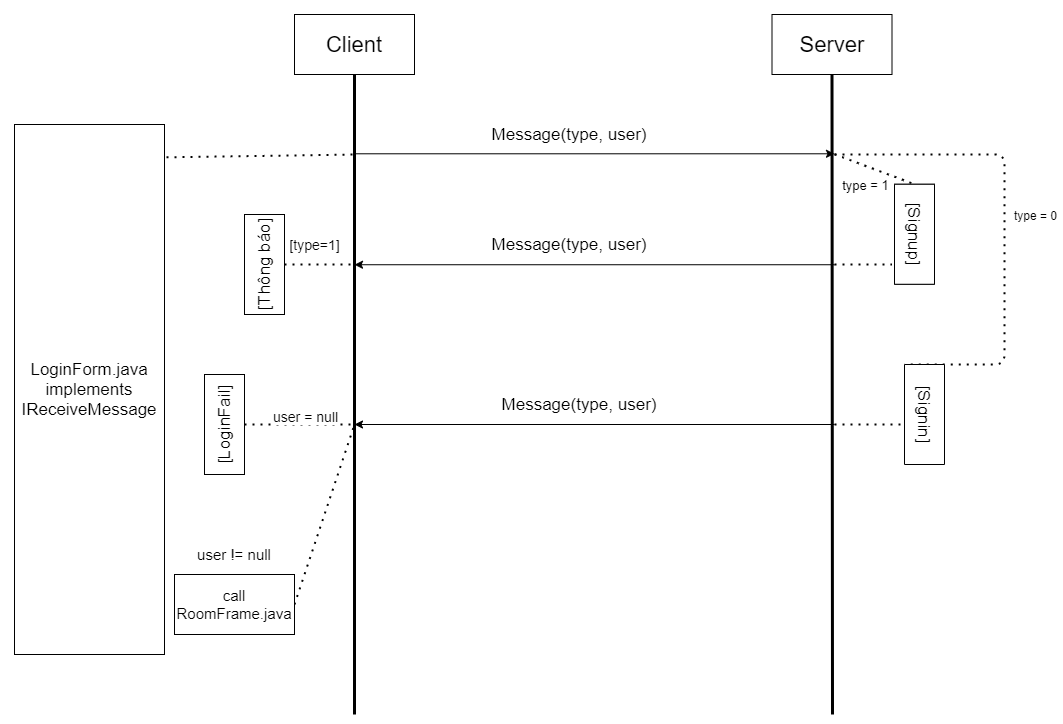

The diagram above was exported from draw.io. Its source (the exported page's mxGraphModel, read from the mxfile embedded in the PNG):
<mxGraphModel dx="2313" dy="846" grid="1" gridSize="10" guides="1" tooltips="1" connect="1" arrows="1" fold="1" page="1" pageScale="1" pageWidth="850" pageHeight="1100" math="0" shadow="0">
  <root>
    <mxCell id="84FUGKnKph5CPYfm-LGW-0" />
    <mxCell id="84FUGKnKph5CPYfm-LGW-1" parent="84FUGKnKph5CPYfm-LGW-0" />
    <mxCell id="84FUGKnKph5CPYfm-LGW-2" value="Client" style="rounded=0;whiteSpace=wrap;html=1;fontSize=22;" parent="84FUGKnKph5CPYfm-LGW-1" vertex="1">
      <mxGeometry x="-60" y="100" width="120" height="60" as="geometry" />
    </mxCell>
    <mxCell id="84FUGKnKph5CPYfm-LGW-3" value="Server" style="rounded=0;whiteSpace=wrap;html=1;fontSize=22;" parent="84FUGKnKph5CPYfm-LGW-1" vertex="1">
      <mxGeometry x="417.5" y="100" width="120" height="60" as="geometry" />
    </mxCell>
    <mxCell id="84FUGKnKph5CPYfm-LGW-16" value="LoginForm.java implements IReceiveMessage" style="rounded=0;whiteSpace=wrap;html=1;fontSize=17;align=center;" parent="84FUGKnKph5CPYfm-LGW-1" vertex="1">
      <mxGeometry x="-340" y="210" width="150" height="530" as="geometry" />
    </mxCell>
    <mxCell id="84FUGKnKph5CPYfm-LGW-17" value="" style="endArrow=classic;html=1;fontSize=17;" parent="84FUGKnKph5CPYfm-LGW-1" edge="1">
      <mxGeometry width="50" height="50" relative="1" as="geometry">
        <mxPoint y="239.29" as="sourcePoint" />
        <mxPoint x="480" y="239.29" as="targetPoint" />
      </mxGeometry>
    </mxCell>
    <mxCell id="84FUGKnKph5CPYfm-LGW-18" value="" style="endArrow=none;html=1;fontSize=17;entryX=0.5;entryY=1;entryDx=0;entryDy=0;strokeWidth=3;" parent="84FUGKnKph5CPYfm-LGW-1" target="84FUGKnKph5CPYfm-LGW-2" edge="1">
      <mxGeometry width="50" height="50" relative="1" as="geometry">
        <mxPoint y="800" as="sourcePoint" />
        <mxPoint y="300" as="targetPoint" />
      </mxGeometry>
    </mxCell>
    <mxCell id="84FUGKnKph5CPYfm-LGW-19" value="" style="endArrow=none;html=1;fontSize=17;entryX=0.5;entryY=1;entryDx=0;entryDy=0;strokeWidth=3;" parent="84FUGKnKph5CPYfm-LGW-1" target="84FUGKnKph5CPYfm-LGW-3" edge="1">
      <mxGeometry width="50" height="50" relative="1" as="geometry">
        <mxPoint x="478" y="800" as="sourcePoint" />
        <mxPoint x="477.5" y="300" as="targetPoint" />
      </mxGeometry>
    </mxCell>
    <mxCell id="84FUGKnKph5CPYfm-LGW-20" value="" style="endArrow=none;dashed=1;html=1;dashPattern=1 3;strokeWidth=2;fontSize=17;entryX=1;entryY=1;entryDx=0;entryDy=0;" parent="84FUGKnKph5CPYfm-LGW-1" target="84FUGKnKph5CPYfm-LGW-23" edge="1">
      <mxGeometry width="50" height="50" relative="1" as="geometry">
        <mxPoint x="480" y="240" as="sourcePoint" />
        <mxPoint x="560" y="239.76" as="targetPoint" />
        <Array as="points">
          <mxPoint x="650" y="240" />
          <mxPoint x="650" y="450" />
        </Array>
      </mxGeometry>
    </mxCell>
    <mxCell id="84FUGKnKph5CPYfm-LGW-21" value="type = 1" style="edgeLabel;html=1;align=center;verticalAlign=middle;resizable=0;points=[];fontSize=13;" parent="84FUGKnKph5CPYfm-LGW-20" vertex="1" connectable="0">
      <mxGeometry x="-0.4084" y="4" relative="1" as="geometry">
        <mxPoint x="-111.43" y="34.00000000000001" as="offset" />
      </mxGeometry>
    </mxCell>
    <mxCell id="84FUGKnKph5CPYfm-LGW-22" value="type = 0" style="edgeLabel;html=1;align=center;verticalAlign=middle;resizable=0;points=[];fontSize=12;" parent="84FUGKnKph5CPYfm-LGW-20" vertex="1" connectable="0">
      <mxGeometry x="-0.1899" y="-2" relative="1" as="geometry">
        <mxPoint x="32" y="35.709999999999994" as="offset" />
      </mxGeometry>
    </mxCell>
    <mxCell id="84FUGKnKph5CPYfm-LGW-23" value="[Signin]" style="rounded=0;whiteSpace=wrap;html=1;fontSize=17;align=center;horizontal=0;rotation=-180;" parent="84FUGKnKph5CPYfm-LGW-1" vertex="1">
      <mxGeometry x="550" y="450" width="40" height="100" as="geometry" />
    </mxCell>
    <mxCell id="84FUGKnKph5CPYfm-LGW-24" value="" style="endArrow=classic;html=1;fontSize=17;exitX=1;exitY=0.5;exitDx=0;exitDy=0;" parent="84FUGKnKph5CPYfm-LGW-1" edge="1">
      <mxGeometry width="50" height="50" relative="1" as="geometry">
        <mxPoint x="480" y="510" as="sourcePoint" />
        <mxPoint y="510" as="targetPoint" />
      </mxGeometry>
    </mxCell>
    <mxCell id="84FUGKnKph5CPYfm-LGW-25" value="Message(type, user)" style="text;html=1;strokeColor=none;fillColor=none;align=center;verticalAlign=middle;whiteSpace=wrap;rounded=0;fontSize=17;" parent="84FUGKnKph5CPYfm-LGW-1" vertex="1">
      <mxGeometry x="130" y="210" width="170" height="20" as="geometry" />
    </mxCell>
    <mxCell id="84FUGKnKph5CPYfm-LGW-26" value="Message(type, user)" style="text;html=1;strokeColor=none;fillColor=none;align=center;verticalAlign=middle;whiteSpace=wrap;rounded=0;fontSize=17;" parent="84FUGKnKph5CPYfm-LGW-1" vertex="1">
      <mxGeometry x="140" y="479.76" width="170" height="20" as="geometry" />
    </mxCell>
    <mxCell id="84FUGKnKph5CPYfm-LGW-27" value="" style="endArrow=none;dashed=1;html=1;dashPattern=1 3;strokeWidth=2;fontSize=17;exitX=1;exitY=0.5;exitDx=0;exitDy=0;" parent="84FUGKnKph5CPYfm-LGW-1" source="84FUGKnKph5CPYfm-LGW-30" edge="1">
      <mxGeometry width="50" height="50" relative="1" as="geometry">
        <mxPoint x="-40" y="630" as="sourcePoint" />
        <mxPoint y="510" as="targetPoint" />
      </mxGeometry>
    </mxCell>
    <mxCell id="84FUGKnKph5CPYfm-LGW-28" value="user != null" style="text;html=1;strokeColor=none;fillColor=none;align=center;verticalAlign=middle;whiteSpace=wrap;rounded=0;fontSize=15;" parent="84FUGKnKph5CPYfm-LGW-1" vertex="1">
      <mxGeometry x="-160" y="630" width="80" height="20" as="geometry" />
    </mxCell>
    <mxCell id="84FUGKnKph5CPYfm-LGW-29" style="edgeStyle=orthogonalEdgeStyle;rounded=0;orthogonalLoop=1;jettySize=auto;html=1;exitX=0.5;exitY=1;exitDx=0;exitDy=0;strokeWidth=3;fontSize=15;" parent="84FUGKnKph5CPYfm-LGW-1" source="84FUGKnKph5CPYfm-LGW-28" target="84FUGKnKph5CPYfm-LGW-28" edge="1">
      <mxGeometry relative="1" as="geometry" />
    </mxCell>
    <mxCell id="84FUGKnKph5CPYfm-LGW-30" value="call RoomFrame.java" style="rounded=0;whiteSpace=wrap;html=1;fontSize=15;align=center;" parent="84FUGKnKph5CPYfm-LGW-1" vertex="1">
      <mxGeometry x="-180" y="660" width="120" height="60" as="geometry" />
    </mxCell>
    <mxCell id="84FUGKnKph5CPYfm-LGW-31" value="" style="endArrow=none;dashed=1;html=1;dashPattern=1 3;strokeWidth=2;fontSize=15;entryX=0.5;entryY=1;entryDx=0;entryDy=0;" parent="84FUGKnKph5CPYfm-LGW-1" source="rn5KssAzUv33hSi9cWjn-0" target="84FUGKnKph5CPYfm-LGW-32" edge="1">
      <mxGeometry width="50" height="50" relative="1" as="geometry">
        <mxPoint x="480" y="239.76" as="sourcePoint" />
        <mxPoint x="640" y="299.76" as="targetPoint" />
        <Array as="points" />
      </mxGeometry>
    </mxCell>
    <mxCell id="84FUGKnKph5CPYfm-LGW-32" value="[Signup]" style="rounded=0;whiteSpace=wrap;html=1;fontSize=17;align=center;horizontal=0;rotation=-180;" parent="84FUGKnKph5CPYfm-LGW-1" vertex="1">
      <mxGeometry x="540" y="269.76" width="40" height="100" as="geometry" />
    </mxCell>
    <mxCell id="84FUGKnKph5CPYfm-LGW-35" value="" style="endArrow=none;dashed=1;html=1;dashPattern=1 3;strokeWidth=2;fontSize=13;exitX=1.014;exitY=0.062;exitDx=0;exitDy=0;exitPerimeter=0;" parent="84FUGKnKph5CPYfm-LGW-1" source="84FUGKnKph5CPYfm-LGW-16" edge="1">
      <mxGeometry width="50" height="50" relative="1" as="geometry">
        <mxPoint x="-150" y="550" as="sourcePoint" />
        <mxPoint y="240" as="targetPoint" />
      </mxGeometry>
    </mxCell>
    <mxCell id="84FUGKnKph5CPYfm-LGW-40" value="" style="endArrow=classic;html=1;fontSize=17;exitX=1;exitY=0.5;exitDx=0;exitDy=0;" parent="84FUGKnKph5CPYfm-LGW-1" edge="1">
      <mxGeometry width="50" height="50" relative="1" as="geometry">
        <mxPoint x="480" y="350.24" as="sourcePoint" />
        <mxPoint y="350.24" as="targetPoint" />
      </mxGeometry>
    </mxCell>
    <mxCell id="84FUGKnKph5CPYfm-LGW-42" value="" style="endArrow=none;dashed=1;html=1;dashPattern=1 3;strokeWidth=2;" parent="84FUGKnKph5CPYfm-LGW-1" edge="1">
      <mxGeometry width="50" height="50" relative="1" as="geometry">
        <mxPoint x="480" y="350" as="sourcePoint" />
        <mxPoint x="537.5" y="350" as="targetPoint" />
      </mxGeometry>
    </mxCell>
    <mxCell id="84FUGKnKph5CPYfm-LGW-45" value="Message(type, user)" style="text;html=1;strokeColor=none;fillColor=none;align=center;verticalAlign=middle;whiteSpace=wrap;rounded=0;fontSize=17;" parent="84FUGKnKph5CPYfm-LGW-1" vertex="1">
      <mxGeometry x="130" y="320" width="170" height="20" as="geometry" />
    </mxCell>
    <mxCell id="84FUGKnKph5CPYfm-LGW-46" value="[Thông báo]" style="rounded=0;whiteSpace=wrap;html=1;fontSize=17;align=center;horizontal=0;rotation=0;" parent="84FUGKnKph5CPYfm-LGW-1" vertex="1">
      <mxGeometry x="-110" y="300" width="40" height="100" as="geometry" />
    </mxCell>
    <mxCell id="RAFEu_BXIxeC-DE2tHpp-0" value="[type=1]" style="endArrow=none;dashed=1;html=1;dashPattern=1 3;strokeWidth=2;fontSize=14;exitX=1;exitY=0.5;exitDx=0;exitDy=0;" parent="84FUGKnKph5CPYfm-LGW-1" source="84FUGKnKph5CPYfm-LGW-46" edge="1">
      <mxGeometry x="-0.1429" y="20" width="50" height="50" relative="1" as="geometry">
        <mxPoint x="-90" y="460" as="sourcePoint" />
        <mxPoint y="350" as="targetPoint" />
        <mxPoint as="offset" />
      </mxGeometry>
    </mxCell>
    <mxCell id="RAFEu_BXIxeC-DE2tHpp-3" value="[LoginFail]" style="rounded=0;whiteSpace=wrap;html=1;fontSize=17;align=center;horizontal=0;rotation=0;" parent="84FUGKnKph5CPYfm-LGW-1" vertex="1">
      <mxGeometry x="-150" y="460" width="40" height="100" as="geometry" />
    </mxCell>
    <mxCell id="RAFEu_BXIxeC-DE2tHpp-4" value="" style="endArrow=none;dashed=1;html=1;dashPattern=1 3;strokeWidth=2;fontSize=14;exitX=1;exitY=0.5;exitDx=0;exitDy=0;" parent="84FUGKnKph5CPYfm-LGW-1" source="RAFEu_BXIxeC-DE2tHpp-3" edge="1">
      <mxGeometry width="50" height="50" relative="1" as="geometry">
        <mxPoint x="-130" y="590" as="sourcePoint" />
        <mxPoint y="510" as="targetPoint" />
      </mxGeometry>
    </mxCell>
    <mxCell id="RAFEu_BXIxeC-DE2tHpp-5" value="user = null" style="edgeLabel;html=1;align=center;verticalAlign=middle;resizable=0;points=[];fontSize=14;" parent="RAFEu_BXIxeC-DE2tHpp-4" vertex="1" connectable="0">
      <mxGeometry x="-0.3908" y="-2" relative="1" as="geometry">
        <mxPoint x="27.45" y="-11.19" as="offset" />
      </mxGeometry>
    </mxCell>
    <mxCell id="RAFEu_BXIxeC-DE2tHpp-7" value="" style="endArrow=none;dashed=1;html=1;dashPattern=1 3;strokeWidth=2;fontSize=14;exitX=1;exitY=0.5;exitDx=0;exitDy=0;" parent="84FUGKnKph5CPYfm-LGW-1" edge="1">
      <mxGeometry width="50" height="50" relative="1" as="geometry">
        <mxPoint x="480" y="510" as="sourcePoint" />
        <mxPoint x="550" y="510" as="targetPoint" />
      </mxGeometry>
    </mxCell>
    <mxCell id="rn5KssAzUv33hSi9cWjn-0" value="[Signup]" style="rounded=0;whiteSpace=wrap;html=1;fontSize=17;align=center;horizontal=0;rotation=-180;" parent="84FUGKnKph5CPYfm-LGW-1" vertex="1">
      <mxGeometry x="540" y="269.76" width="40" height="100" as="geometry" />
    </mxCell>
    <mxCell id="rn5KssAzUv33hSi9cWjn-1" value="" style="endArrow=none;dashed=1;html=1;dashPattern=1 3;strokeWidth=2;fontSize=15;entryX=0.5;entryY=1;entryDx=0;entryDy=0;" parent="84FUGKnKph5CPYfm-LGW-1" target="rn5KssAzUv33hSi9cWjn-0" edge="1">
      <mxGeometry width="50" height="50" relative="1" as="geometry">
        <mxPoint x="480" y="239.76" as="sourcePoint" />
        <mxPoint x="560" y="269.76" as="targetPoint" />
        <Array as="points" />
      </mxGeometry>
    </mxCell>
  </root>
</mxGraphModel>